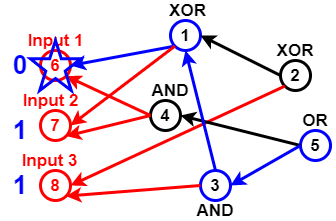

The diagram above was exported from draw.io. Its source (the exported page's mxGraphModel, read from the mxfile embedded in the PNG):
<mxGraphModel dx="782" dy="381" grid="1" gridSize="10" guides="1" tooltips="1" connect="1" arrows="1" fold="1" page="1" pageScale="1" pageWidth="827" pageHeight="1169" math="0" shadow="0">
  <root>
    <mxCell id="0" />
    <mxCell id="1" parent="0" />
    <mxCell id="Pl5NU_EOBc21qTvcVmzp-2" value="6" style="ellipse;whiteSpace=wrap;html=1;aspect=fixed;fillColor=none;strokeWidth=3;strokeColor=#FF0000;fontStyle=1;fontSize=17;fontColor=#FF0000;" vertex="1" parent="1">
      <mxGeometry x="60" y="150" width="30" height="30" as="geometry" />
    </mxCell>
    <mxCell id="Pl5NU_EOBc21qTvcVmzp-3" value="7" style="ellipse;whiteSpace=wrap;html=1;aspect=fixed;strokeColor=#FF0000;strokeWidth=3;fillColor=none;fontSize=17;fontColor=#FF0000;fontStyle=1" vertex="1" parent="1">
      <mxGeometry x="60" y="210" width="30" height="30" as="geometry" />
    </mxCell>
    <mxCell id="Pl5NU_EOBc21qTvcVmzp-4" value="8" style="ellipse;whiteSpace=wrap;html=1;aspect=fixed;strokeColor=#FF0000;strokeWidth=3;fillColor=none;fontSize=17;fontColor=#FF0000;fontStyle=1" vertex="1" parent="1">
      <mxGeometry x="60" y="270" width="30" height="30" as="geometry" />
    </mxCell>
    <mxCell id="Pl5NU_EOBc21qTvcVmzp-5" value="1" style="ellipse;whiteSpace=wrap;html=1;aspect=fixed;strokeWidth=3;fillColor=none;fontSize=17;fontColor=#000000;fontStyle=1;strokeColor=#0000FF;" vertex="1" parent="1">
      <mxGeometry x="190" y="120" width="30" height="30" as="geometry" />
    </mxCell>
    <mxCell id="Pl5NU_EOBc21qTvcVmzp-7" value="" style="endArrow=classic;html=1;fontSize=17;fontColor=#000000;strokeWidth=3;entryX=1;entryY=0.5;entryDx=0;entryDy=0;exitX=0;exitY=1;exitDx=0;exitDy=0;strokeColor=#0000FF;" edge="1" parent="1" source="Pl5NU_EOBc21qTvcVmzp-5" target="Pl5NU_EOBc21qTvcVmzp-2">
      <mxGeometry width="50" height="50" relative="1" as="geometry">
        <mxPoint x="140" y="80" as="sourcePoint" />
        <mxPoint x="270" y="290" as="targetPoint" />
      </mxGeometry>
    </mxCell>
    <mxCell id="Pl5NU_EOBc21qTvcVmzp-8" value="" style="endArrow=classic;html=1;strokeWidth=3;fontSize=17;fontColor=#000000;entryX=1;entryY=0.5;entryDx=0;entryDy=0;exitX=0;exitY=1;exitDx=0;exitDy=0;strokeColor=#FF0000;" edge="1" parent="1" source="Pl5NU_EOBc21qTvcVmzp-5" target="Pl5NU_EOBc21qTvcVmzp-3">
      <mxGeometry width="50" height="50" relative="1" as="geometry">
        <mxPoint x="130" y="110" as="sourcePoint" />
        <mxPoint x="430" y="200" as="targetPoint" />
      </mxGeometry>
    </mxCell>
    <mxCell id="Pl5NU_EOBc21qTvcVmzp-9" value="4" style="ellipse;whiteSpace=wrap;html=1;aspect=fixed;strokeColor=#000000;strokeWidth=3;fillColor=none;fontSize=17;fontColor=#000000;fontStyle=1" vertex="1" parent="1">
      <mxGeometry x="170" y="200" width="30" height="30" as="geometry" />
    </mxCell>
    <mxCell id="Pl5NU_EOBc21qTvcVmzp-10" value="" style="endArrow=classic;html=1;strokeColor=#FF0000;strokeWidth=3;fontSize=17;fontColor=#000000;entryX=1;entryY=1;entryDx=0;entryDy=0;exitX=0;exitY=0.5;exitDx=0;exitDy=0;" edge="1" parent="1" source="Pl5NU_EOBc21qTvcVmzp-9" target="Pl5NU_EOBc21qTvcVmzp-3">
      <mxGeometry width="50" height="50" relative="1" as="geometry">
        <mxPoint x="130" y="80" as="sourcePoint" />
        <mxPoint x="430" y="200" as="targetPoint" />
      </mxGeometry>
    </mxCell>
    <mxCell id="Pl5NU_EOBc21qTvcVmzp-11" value="" style="endArrow=classic;html=1;strokeColor=#FF0000;strokeWidth=3;fontSize=17;fontColor=#000000;entryX=1;entryY=1;entryDx=0;entryDy=0;exitX=0;exitY=0.5;exitDx=0;exitDy=0;" edge="1" parent="1" source="Pl5NU_EOBc21qTvcVmzp-9" target="Pl5NU_EOBc21qTvcVmzp-2">
      <mxGeometry width="50" height="50" relative="1" as="geometry">
        <mxPoint x="174" y="100" as="sourcePoint" />
        <mxPoint x="430" y="200" as="targetPoint" />
      </mxGeometry>
    </mxCell>
    <mxCell id="Pl5NU_EOBc21qTvcVmzp-12" value="3" style="ellipse;whiteSpace=wrap;html=1;aspect=fixed;strokeWidth=3;fillColor=none;fontSize=17;fontColor=#000000;fontStyle=1;strokeColor=#0000FF;" vertex="1" parent="1">
      <mxGeometry x="220" y="270" width="30" height="30" as="geometry" />
    </mxCell>
    <mxCell id="Pl5NU_EOBc21qTvcVmzp-13" value="" style="endArrow=classic;html=1;strokeColor=#FF0000;strokeWidth=3;fontSize=17;fontColor=#000000;entryX=1;entryY=1;entryDx=0;entryDy=0;exitX=0;exitY=0.5;exitDx=0;exitDy=0;" edge="1" parent="1" source="Pl5NU_EOBc21qTvcVmzp-12" target="Pl5NU_EOBc21qTvcVmzp-4">
      <mxGeometry width="50" height="50" relative="1" as="geometry">
        <mxPoint x="160" y="370" as="sourcePoint" />
        <mxPoint x="430" y="200" as="targetPoint" />
      </mxGeometry>
    </mxCell>
    <mxCell id="Pl5NU_EOBc21qTvcVmzp-14" value="2" style="ellipse;whiteSpace=wrap;html=1;aspect=fixed;strokeColor=#000000;strokeWidth=3;fillColor=none;fontSize=17;fontColor=#000000;fontStyle=1" vertex="1" parent="1">
      <mxGeometry x="300" y="160" width="30" height="30" as="geometry" />
    </mxCell>
    <mxCell id="Pl5NU_EOBc21qTvcVmzp-15" value="" style="endArrow=classic;html=1;strokeColor=#FF0000;strokeWidth=3;fontSize=17;fontColor=#000000;entryX=1;entryY=0.5;entryDx=0;entryDy=0;exitX=0;exitY=1;exitDx=0;exitDy=0;" edge="1" parent="1" source="Pl5NU_EOBc21qTvcVmzp-14" target="Pl5NU_EOBc21qTvcVmzp-4">
      <mxGeometry width="50" height="50" relative="1" as="geometry">
        <mxPoint x="140" y="350" as="sourcePoint" />
        <mxPoint x="430" y="200" as="targetPoint" />
      </mxGeometry>
    </mxCell>
    <mxCell id="Pl5NU_EOBc21qTvcVmzp-16" value="5" style="ellipse;whiteSpace=wrap;html=1;aspect=fixed;strokeWidth=3;fillColor=none;fontSize=17;fontColor=#000000;fontStyle=1;strokeColor=#0000FF;" vertex="1" parent="1">
      <mxGeometry x="320" y="230" width="30" height="30" as="geometry" />
    </mxCell>
    <mxCell id="Pl5NU_EOBc21qTvcVmzp-17" value="" style="endArrow=classic;html=1;strokeWidth=3;fontSize=17;fontColor=#000000;entryX=1;entryY=0.5;entryDx=0;entryDy=0;exitX=0;exitY=0.5;exitDx=0;exitDy=0;" edge="1" parent="1" source="Pl5NU_EOBc21qTvcVmzp-16" target="Pl5NU_EOBc21qTvcVmzp-9">
      <mxGeometry width="50" height="50" relative="1" as="geometry">
        <mxPoint x="370" y="340" as="sourcePoint" />
        <mxPoint x="430" y="200" as="targetPoint" />
      </mxGeometry>
    </mxCell>
    <mxCell id="Pl5NU_EOBc21qTvcVmzp-18" value="" style="endArrow=classic;html=1;strokeWidth=3;fontSize=17;fontColor=#000000;entryX=1;entryY=0.5;entryDx=0;entryDy=0;exitX=0;exitY=0.5;exitDx=0;exitDy=0;strokeColor=#0000FF;" edge="1" parent="1" source="Pl5NU_EOBc21qTvcVmzp-16" target="Pl5NU_EOBc21qTvcVmzp-12">
      <mxGeometry width="50" height="50" relative="1" as="geometry">
        <mxPoint x="390" y="330" as="sourcePoint" />
        <mxPoint x="430" y="200" as="targetPoint" />
      </mxGeometry>
    </mxCell>
    <mxCell id="Pl5NU_EOBc21qTvcVmzp-19" value="" style="endArrow=classic;html=1;strokeWidth=3;fontSize=17;fontColor=#000000;entryX=0.5;entryY=1;entryDx=0;entryDy=0;exitX=0.5;exitY=0;exitDx=0;exitDy=0;strokeColor=#0000FF;" edge="1" parent="1" source="Pl5NU_EOBc21qTvcVmzp-12" target="Pl5NU_EOBc21qTvcVmzp-5">
      <mxGeometry width="50" height="50" relative="1" as="geometry">
        <mxPoint x="300" y="120" as="sourcePoint" />
        <mxPoint x="430" y="200" as="targetPoint" />
      </mxGeometry>
    </mxCell>
    <mxCell id="Pl5NU_EOBc21qTvcVmzp-20" value="" style="endArrow=classic;html=1;strokeWidth=3;fontSize=17;entryX=1;entryY=0.5;entryDx=0;entryDy=0;exitX=0;exitY=0.5;exitDx=0;exitDy=0;" edge="1" parent="1" source="Pl5NU_EOBc21qTvcVmzp-14" target="Pl5NU_EOBc21qTvcVmzp-5">
      <mxGeometry width="50" height="50" relative="1" as="geometry">
        <mxPoint x="320" y="80" as="sourcePoint" />
        <mxPoint x="430" y="200" as="targetPoint" />
      </mxGeometry>
    </mxCell>
    <mxCell id="Pl5NU_EOBc21qTvcVmzp-21" value="XOR" style="text;html=1;strokeColor=none;fillColor=none;align=center;verticalAlign=middle;whiteSpace=wrap;rounded=0;fontSize=17;fontColor=#000000;fontStyle=1" vertex="1" parent="1">
      <mxGeometry x="185" y="100" width="45" height="20" as="geometry" />
    </mxCell>
    <mxCell id="Pl5NU_EOBc21qTvcVmzp-22" value="XOR" style="text;html=1;strokeColor=none;fillColor=none;align=center;verticalAlign=middle;whiteSpace=wrap;rounded=0;fontSize=17;fontColor=#000000;fontStyle=1" vertex="1" parent="1">
      <mxGeometry x="295" y="140" width="40" height="20" as="geometry" />
    </mxCell>
    <mxCell id="Pl5NU_EOBc21qTvcVmzp-23" value="OR" style="text;html=1;strokeColor=none;fillColor=none;align=center;verticalAlign=middle;whiteSpace=wrap;rounded=0;fontSize=17;fontColor=#000000;fontStyle=1" vertex="1" parent="1">
      <mxGeometry x="315" y="210" width="40" height="20" as="geometry" />
    </mxCell>
    <mxCell id="Pl5NU_EOBc21qTvcVmzp-24" value="AND" style="text;html=1;strokeColor=none;fillColor=none;align=center;verticalAlign=middle;whiteSpace=wrap;rounded=0;fontSize=17;fontColor=#000000;fontStyle=1" vertex="1" parent="1">
      <mxGeometry x="215" y="300" width="40" height="20" as="geometry" />
    </mxCell>
    <mxCell id="Pl5NU_EOBc21qTvcVmzp-25" value="AND" style="text;html=1;strokeColor=none;fillColor=none;align=center;verticalAlign=middle;whiteSpace=wrap;rounded=0;fontSize=17;fontColor=#000000;fontStyle=1" vertex="1" parent="1">
      <mxGeometry x="170" y="180" width="40" height="20" as="geometry" />
    </mxCell>
    <mxCell id="Pl5NU_EOBc21qTvcVmzp-26" value="Input 1" style="text;html=1;strokeColor=none;fillColor=none;align=center;verticalAlign=middle;whiteSpace=wrap;rounded=0;fontSize=17;fontStyle=1;fontColor=#FF0000;" vertex="1" parent="1">
      <mxGeometry x="37.5" y="130" width="75" height="20" as="geometry" />
    </mxCell>
    <mxCell id="Pl5NU_EOBc21qTvcVmzp-27" value="Input 2" style="text;html=1;strokeColor=none;fillColor=none;align=center;verticalAlign=middle;whiteSpace=wrap;rounded=0;fontSize=17;fontColor=#FF0000;fontStyle=1" vertex="1" parent="1">
      <mxGeometry x="37.5" y="190" width="65" height="20" as="geometry" />
    </mxCell>
    <mxCell id="Pl5NU_EOBc21qTvcVmzp-28" value="Input 3" style="text;html=1;strokeColor=none;fillColor=none;align=center;verticalAlign=middle;whiteSpace=wrap;rounded=0;fontSize=17;fontColor=#FF0000;fontStyle=1" vertex="1" parent="1">
      <mxGeometry x="37.5" y="250" width="62.5" height="20" as="geometry" />
    </mxCell>
    <mxCell id="Pl5NU_EOBc21qTvcVmzp-32" value="0" style="text;html=1;strokeColor=none;fillColor=none;align=center;verticalAlign=middle;whiteSpace=wrap;rounded=0;fontSize=26;fontStyle=1;fontColor=#0000FF;" vertex="1" parent="1">
      <mxGeometry x="20" y="155" width="40" height="20" as="geometry" />
    </mxCell>
    <mxCell id="Pl5NU_EOBc21qTvcVmzp-33" value="1" style="text;html=1;strokeColor=none;fillColor=none;align=center;verticalAlign=middle;whiteSpace=wrap;rounded=0;fontSize=26;fontStyle=1;fontColor=#0000FF;" vertex="1" parent="1">
      <mxGeometry x="20" y="220" width="40" height="20" as="geometry" />
    </mxCell>
    <mxCell id="Pl5NU_EOBc21qTvcVmzp-35" value="1" style="text;html=1;strokeColor=none;fillColor=none;align=center;verticalAlign=middle;whiteSpace=wrap;rounded=0;fontSize=26;fontStyle=1;fontColor=#0000FF;" vertex="1" parent="1">
      <mxGeometry x="20" y="275" width="40" height="20" as="geometry" />
    </mxCell>
    <mxCell id="Pl5NU_EOBc21qTvcVmzp-36" value="" style="verticalLabelPosition=bottom;verticalAlign=top;html=1;shape=mxgraph.basic.star;strokeWidth=3;fillColor=none;gradientColor=none;fontSize=26;fontColor=#0000CC;strokeColor=#0000FF;" vertex="1" parent="1">
      <mxGeometry x="50" y="140" width="50" height="50" as="geometry" />
    </mxCell>
  </root>
</mxGraphModel>